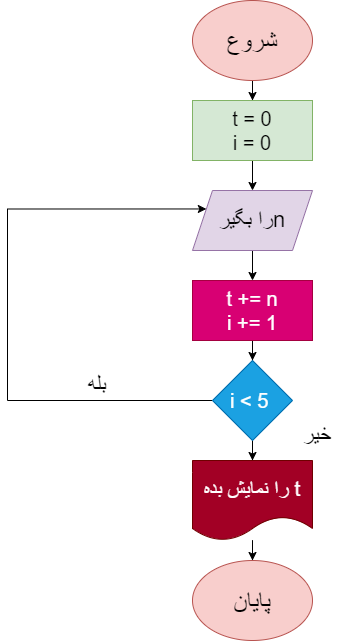

The diagram above was exported from draw.io. Its source (the exported page's mxGraphModel, read from the mxfile embedded in the PNG):
<mxGraphModel dx="1050" dy="573" grid="1" gridSize="10" guides="1" tooltips="1" connect="1" arrows="1" fold="1" page="1" pageScale="1" pageWidth="850" pageHeight="1100" math="0" shadow="0">
  <root>
    <mxCell id="0" />
    <mxCell id="1" parent="0" />
    <mxCell id="C_uGnsL3WpYuiywDh-0M-3" value="" style="edgeStyle=orthogonalEdgeStyle;rounded=0;orthogonalLoop=1;jettySize=auto;html=1;" edge="1" parent="1" source="C_uGnsL3WpYuiywDh-0M-1" target="C_uGnsL3WpYuiywDh-0M-2">
      <mxGeometry relative="1" as="geometry" />
    </mxCell>
    <mxCell id="C_uGnsL3WpYuiywDh-0M-1" value="&lt;font style=&quot;font-size: 25px;&quot;&gt;شروع&lt;/font&gt;" style="ellipse;whiteSpace=wrap;html=1;fillColor=#f8cecc;strokeColor=#b85450;" vertex="1" parent="1">
      <mxGeometry x="365" y="10" width="120" height="80" as="geometry" />
    </mxCell>
    <mxCell id="C_uGnsL3WpYuiywDh-0M-5" value="" style="edgeStyle=orthogonalEdgeStyle;rounded=0;orthogonalLoop=1;jettySize=auto;html=1;" edge="1" parent="1" source="C_uGnsL3WpYuiywDh-0M-2" target="C_uGnsL3WpYuiywDh-0M-4">
      <mxGeometry relative="1" as="geometry" />
    </mxCell>
    <mxCell id="C_uGnsL3WpYuiywDh-0M-2" value="&lt;font style=&quot;font-size: 20px;&quot;&gt;t = 0&lt;br&gt;i = 0&lt;/font&gt;" style="rounded=0;whiteSpace=wrap;html=1;fillColor=#d5e8d4;strokeColor=#82b366;" vertex="1" parent="1">
      <mxGeometry x="365" y="110" width="120" height="60" as="geometry" />
    </mxCell>
    <mxCell id="C_uGnsL3WpYuiywDh-0M-7" value="" style="edgeStyle=orthogonalEdgeStyle;rounded=0;orthogonalLoop=1;jettySize=auto;html=1;" edge="1" parent="1" source="C_uGnsL3WpYuiywDh-0M-4" target="C_uGnsL3WpYuiywDh-0M-6">
      <mxGeometry relative="1" as="geometry" />
    </mxCell>
    <mxCell id="C_uGnsL3WpYuiywDh-0M-4" value="&lt;div style=&quot;direction: rtl;&quot;&gt;&lt;span style=&quot;background-color: initial;&quot;&gt;&lt;font style=&quot;font-size: 22px;&quot;&gt;nرا بگیر&lt;/font&gt;&lt;/span&gt;&lt;/div&gt;" style="shape=parallelogram;perimeter=parallelogramPerimeter;whiteSpace=wrap;html=1;fixedSize=1;fillColor=#e1d5e7;strokeColor=#9673a6;" vertex="1" parent="1">
      <mxGeometry x="365" y="200" width="120" height="60" as="geometry" />
    </mxCell>
    <mxCell id="C_uGnsL3WpYuiywDh-0M-9" value="" style="edgeStyle=orthogonalEdgeStyle;rounded=0;orthogonalLoop=1;jettySize=auto;html=1;" edge="1" parent="1" source="C_uGnsL3WpYuiywDh-0M-6" target="C_uGnsL3WpYuiywDh-0M-8">
      <mxGeometry relative="1" as="geometry" />
    </mxCell>
    <mxCell id="C_uGnsL3WpYuiywDh-0M-6" value="&lt;font style=&quot;font-size: 20px;&quot;&gt;t += n&lt;br&gt;i += 1&lt;/font&gt;" style="rounded=0;whiteSpace=wrap;html=1;fillColor=#d80073;strokeColor=#A50040;fontColor=#ffffff;" vertex="1" parent="1">
      <mxGeometry x="365" y="290" width="120" height="60" as="geometry" />
    </mxCell>
    <mxCell id="C_uGnsL3WpYuiywDh-0M-10" style="edgeStyle=orthogonalEdgeStyle;rounded=0;orthogonalLoop=1;jettySize=auto;html=1;entryX=0;entryY=0.25;entryDx=0;entryDy=0;" edge="1" parent="1" source="C_uGnsL3WpYuiywDh-0M-8" target="C_uGnsL3WpYuiywDh-0M-4">
      <mxGeometry relative="1" as="geometry">
        <mxPoint x="170" y="200" as="targetPoint" />
        <Array as="points">
          <mxPoint x="180" y="410" />
          <mxPoint x="180" y="219" />
        </Array>
      </mxGeometry>
    </mxCell>
    <mxCell id="C_uGnsL3WpYuiywDh-0M-13" value="" style="edgeStyle=orthogonalEdgeStyle;rounded=0;orthogonalLoop=1;jettySize=auto;html=1;" edge="1" parent="1" source="C_uGnsL3WpYuiywDh-0M-8" target="C_uGnsL3WpYuiywDh-0M-12">
      <mxGeometry relative="1" as="geometry" />
    </mxCell>
    <mxCell id="C_uGnsL3WpYuiywDh-0M-8" value="&lt;font style=&quot;font-size: 20px;&quot;&gt;i &amp;lt; 5&amp;nbsp;&lt;/font&gt;" style="rhombus;whiteSpace=wrap;html=1;fillColor=#1ba1e2;fontColor=#ffffff;strokeColor=#006EAF;" vertex="1" parent="1">
      <mxGeometry x="385" y="370" width="80" height="80" as="geometry" />
    </mxCell>
    <mxCell id="C_uGnsL3WpYuiywDh-0M-11" value="&lt;font style=&quot;font-size: 22px;&quot;&gt;بله&lt;/font&gt;" style="text;html=1;strokeColor=none;fillColor=none;align=center;verticalAlign=middle;whiteSpace=wrap;rounded=0;" vertex="1" parent="1">
      <mxGeometry x="240" y="380" width="60" height="30" as="geometry" />
    </mxCell>
    <mxCell id="C_uGnsL3WpYuiywDh-0M-15" value="" style="edgeStyle=orthogonalEdgeStyle;rounded=0;orthogonalLoop=1;jettySize=auto;html=1;" edge="1" parent="1" source="C_uGnsL3WpYuiywDh-0M-12" target="C_uGnsL3WpYuiywDh-0M-14">
      <mxGeometry relative="1" as="geometry" />
    </mxCell>
    <mxCell id="C_uGnsL3WpYuiywDh-0M-12" value="&lt;div style=&quot;direction: rtl;&quot;&gt;&lt;span style=&quot;background-color: initial;&quot;&gt;&lt;font style=&quot;font-size: 21px;&quot;&gt;t را نمایش بده&lt;/font&gt;&lt;/span&gt;&lt;/div&gt;" style="shape=document;whiteSpace=wrap;html=1;boundedLbl=1;fillColor=#a20025;fontColor=#ffffff;strokeColor=#6F0000;" vertex="1" parent="1">
      <mxGeometry x="365" y="470" width="120" height="80" as="geometry" />
    </mxCell>
    <mxCell id="C_uGnsL3WpYuiywDh-0M-14" value="&lt;font style=&quot;font-size: 25px;&quot;&gt;پایان&lt;/font&gt;" style="ellipse;whiteSpace=wrap;html=1;fillColor=#f8cecc;strokeColor=#b85450;" vertex="1" parent="1">
      <mxGeometry x="365" y="570" width="120" height="80" as="geometry" />
    </mxCell>
    <mxCell id="C_uGnsL3WpYuiywDh-0M-16" value="&lt;font style=&quot;font-size: 22px;&quot;&gt;خیر&lt;/font&gt;" style="text;html=1;strokeColor=none;fillColor=none;align=center;verticalAlign=middle;whiteSpace=wrap;rounded=0;" vertex="1" parent="1">
      <mxGeometry x="460" y="430" width="60" height="30" as="geometry" />
    </mxCell>
  </root>
</mxGraphModel>